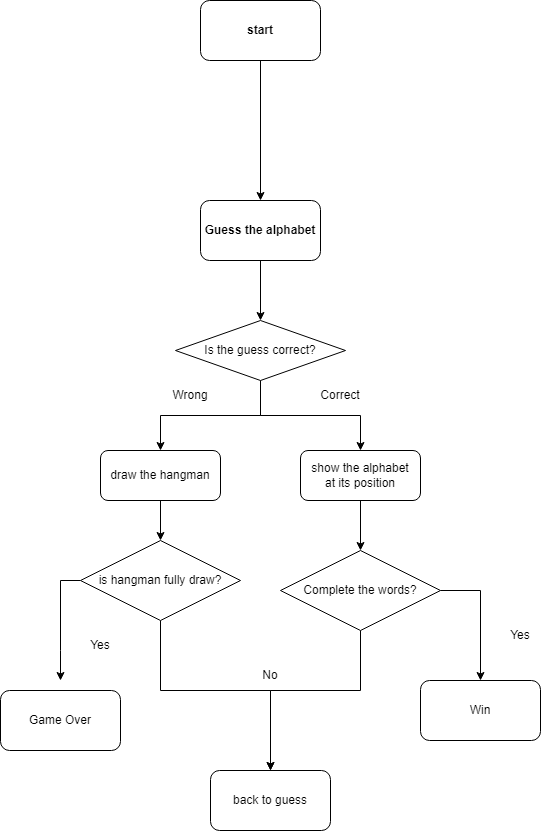

The diagram above was exported from draw.io. Its source (the exported page's mxGraphModel, read from the mxfile embedded in the PNG):
<mxGraphModel dx="1655" dy="1090" grid="1" gridSize="10" guides="1" tooltips="1" connect="1" arrows="1" fold="1" page="1" pageScale="1" pageWidth="850" pageHeight="1100" math="0" shadow="0">
  <root>
    <mxCell id="0" />
    <mxCell id="1" parent="0" />
    <mxCell id="Sw_JrgQwhOfy5IWIucwl-38" style="edgeStyle=orthogonalEdgeStyle;rounded=0;orthogonalLoop=1;jettySize=auto;html=1;" parent="1" source="Sw_JrgQwhOfy5IWIucwl-1" target="Sw_JrgQwhOfy5IWIucwl-6" edge="1">
      <mxGeometry relative="1" as="geometry" />
    </mxCell>
    <mxCell id="Sw_JrgQwhOfy5IWIucwl-1" value="&lt;b&gt;start&lt;/b&gt;" style="rounded=1;whiteSpace=wrap;html=1;" parent="1" vertex="1">
      <mxGeometry x="170" y="100" width="120" height="60" as="geometry" />
    </mxCell>
    <mxCell id="Sw_JrgQwhOfy5IWIucwl-11" style="edgeStyle=orthogonalEdgeStyle;rounded=0;orthogonalLoop=1;jettySize=auto;html=1;exitX=0.5;exitY=1;exitDx=0;exitDy=0;" parent="1" source="Sw_JrgQwhOfy5IWIucwl-4" target="Sw_JrgQwhOfy5IWIucwl-9" edge="1">
      <mxGeometry relative="1" as="geometry" />
    </mxCell>
    <mxCell id="Sw_JrgQwhOfy5IWIucwl-14" style="edgeStyle=orthogonalEdgeStyle;rounded=0;orthogonalLoop=1;jettySize=auto;html=1;exitX=0.5;exitY=1;exitDx=0;exitDy=0;" parent="1" source="Sw_JrgQwhOfy5IWIucwl-4" target="Sw_JrgQwhOfy5IWIucwl-12" edge="1">
      <mxGeometry relative="1" as="geometry" />
    </mxCell>
    <mxCell id="Sw_JrgQwhOfy5IWIucwl-4" value="Is the guess correct?" style="rhombus;whiteSpace=wrap;html=1;" parent="1" vertex="1">
      <mxGeometry x="145" y="420" width="170" height="60" as="geometry" />
    </mxCell>
    <mxCell id="Sw_JrgQwhOfy5IWIucwl-37" style="edgeStyle=orthogonalEdgeStyle;rounded=0;orthogonalLoop=1;jettySize=auto;html=1;entryX=0.5;entryY=0;entryDx=0;entryDy=0;" parent="1" source="Sw_JrgQwhOfy5IWIucwl-6" target="Sw_JrgQwhOfy5IWIucwl-4" edge="1">
      <mxGeometry relative="1" as="geometry" />
    </mxCell>
    <mxCell id="Sw_JrgQwhOfy5IWIucwl-6" value="&lt;b style=&quot;border-color: var(--border-color);&quot;&gt;Guess the alphabet&lt;/b&gt;" style="rounded=1;whiteSpace=wrap;html=1;" parent="1" vertex="1">
      <mxGeometry x="170" y="300" width="120" height="60" as="geometry" />
    </mxCell>
    <mxCell id="Sw_JrgQwhOfy5IWIucwl-21" style="edgeStyle=orthogonalEdgeStyle;rounded=0;orthogonalLoop=1;jettySize=auto;html=1;" parent="1" source="Sw_JrgQwhOfy5IWIucwl-9" target="Sw_JrgQwhOfy5IWIucwl-20" edge="1">
      <mxGeometry relative="1" as="geometry" />
    </mxCell>
    <mxCell id="Sw_JrgQwhOfy5IWIucwl-9" value="draw the hangman" style="rounded=1;whiteSpace=wrap;html=1;" parent="1" vertex="1">
      <mxGeometry x="70" y="550" width="120" height="50" as="geometry" />
    </mxCell>
    <mxCell id="Sw_JrgQwhOfy5IWIucwl-28" style="edgeStyle=orthogonalEdgeStyle;rounded=0;orthogonalLoop=1;jettySize=auto;html=1;exitX=0.5;exitY=1;exitDx=0;exitDy=0;" parent="1" source="Sw_JrgQwhOfy5IWIucwl-12" target="Sw_JrgQwhOfy5IWIucwl-27" edge="1">
      <mxGeometry relative="1" as="geometry" />
    </mxCell>
    <mxCell id="Sw_JrgQwhOfy5IWIucwl-12" value="show the alphabet&lt;br&gt;at its position" style="rounded=1;whiteSpace=wrap;html=1;" parent="1" vertex="1">
      <mxGeometry x="270" y="550" width="120" height="50" as="geometry" />
    </mxCell>
    <mxCell id="Sw_JrgQwhOfy5IWIucwl-15" value="Correct" style="text;html=1;strokeColor=none;fillColor=none;align=center;verticalAlign=middle;whiteSpace=wrap;rounded=0;" parent="1" vertex="1">
      <mxGeometry x="280" y="480" width="60" height="30" as="geometry" />
    </mxCell>
    <mxCell id="Sw_JrgQwhOfy5IWIucwl-16" value="Wrong" style="text;html=1;strokeColor=none;fillColor=none;align=center;verticalAlign=middle;whiteSpace=wrap;rounded=0;" parent="1" vertex="1">
      <mxGeometry x="130" y="480" width="60" height="30" as="geometry" />
    </mxCell>
    <mxCell id="Sw_JrgQwhOfy5IWIucwl-17" value="back to guess" style="rounded=1;whiteSpace=wrap;html=1;" parent="1" vertex="1">
      <mxGeometry x="180" y="870" width="120" height="60" as="geometry" />
    </mxCell>
    <mxCell id="Sw_JrgQwhOfy5IWIucwl-22" style="edgeStyle=orthogonalEdgeStyle;rounded=0;orthogonalLoop=1;jettySize=auto;html=1;exitX=0;exitY=0.5;exitDx=0;exitDy=0;" parent="1" source="Sw_JrgQwhOfy5IWIucwl-20" edge="1">
      <mxGeometry relative="1" as="geometry">
        <mxPoint x="30" y="780" as="targetPoint" />
      </mxGeometry>
    </mxCell>
    <mxCell id="Sw_JrgQwhOfy5IWIucwl-30" style="edgeStyle=orthogonalEdgeStyle;rounded=0;orthogonalLoop=1;jettySize=auto;html=1;exitX=0.5;exitY=1;exitDx=0;exitDy=0;" parent="1" source="Sw_JrgQwhOfy5IWIucwl-20" target="Sw_JrgQwhOfy5IWIucwl-17" edge="1">
      <mxGeometry relative="1" as="geometry">
        <Array as="points">
          <mxPoint x="130" y="790" />
          <mxPoint x="240" y="790" />
        </Array>
      </mxGeometry>
    </mxCell>
    <mxCell id="Sw_JrgQwhOfy5IWIucwl-20" value="is hangman fully draw?" style="rhombus;whiteSpace=wrap;html=1;" parent="1" vertex="1">
      <mxGeometry x="50" y="640" width="160" height="80" as="geometry" />
    </mxCell>
    <mxCell id="Sw_JrgQwhOfy5IWIucwl-24" value="No" style="text;html=1;strokeColor=none;fillColor=none;align=center;verticalAlign=middle;whiteSpace=wrap;rounded=0;" parent="1" vertex="1">
      <mxGeometry x="210" y="760" width="60" height="30" as="geometry" />
    </mxCell>
    <mxCell id="Sw_JrgQwhOfy5IWIucwl-25" value="Yes" style="text;html=1;strokeColor=none;fillColor=none;align=center;verticalAlign=middle;whiteSpace=wrap;rounded=0;" parent="1" vertex="1">
      <mxGeometry x="40" y="730" width="60" height="30" as="geometry" />
    </mxCell>
    <mxCell id="Sw_JrgQwhOfy5IWIucwl-26" value="Game Over" style="rounded=1;whiteSpace=wrap;html=1;" parent="1" vertex="1">
      <mxGeometry x="-30" y="790" width="120" height="60" as="geometry" />
    </mxCell>
    <mxCell id="Sw_JrgQwhOfy5IWIucwl-33" style="edgeStyle=orthogonalEdgeStyle;rounded=0;orthogonalLoop=1;jettySize=auto;html=1;exitX=0.5;exitY=1;exitDx=0;exitDy=0;" parent="1" source="Sw_JrgQwhOfy5IWIucwl-27" target="Sw_JrgQwhOfy5IWIucwl-17" edge="1">
      <mxGeometry relative="1" as="geometry">
        <Array as="points">
          <mxPoint x="330" y="790" />
          <mxPoint x="240" y="790" />
        </Array>
      </mxGeometry>
    </mxCell>
    <mxCell id="Sw_JrgQwhOfy5IWIucwl-35" style="edgeStyle=orthogonalEdgeStyle;rounded=0;orthogonalLoop=1;jettySize=auto;html=1;exitX=1;exitY=0.5;exitDx=0;exitDy=0;" parent="1" source="Sw_JrgQwhOfy5IWIucwl-27" target="Sw_JrgQwhOfy5IWIucwl-34" edge="1">
      <mxGeometry relative="1" as="geometry" />
    </mxCell>
    <mxCell id="Sw_JrgQwhOfy5IWIucwl-27" value="Complete the words?" style="rhombus;whiteSpace=wrap;html=1;" parent="1" vertex="1">
      <mxGeometry x="250" y="650" width="160" height="80" as="geometry" />
    </mxCell>
    <mxCell id="Sw_JrgQwhOfy5IWIucwl-34" value="Win" style="rounded=1;whiteSpace=wrap;html=1;" parent="1" vertex="1">
      <mxGeometry x="390" y="780" width="120" height="60" as="geometry" />
    </mxCell>
    <mxCell id="Sw_JrgQwhOfy5IWIucwl-36" value="Yes" style="text;html=1;strokeColor=none;fillColor=none;align=center;verticalAlign=middle;whiteSpace=wrap;rounded=0;" parent="1" vertex="1">
      <mxGeometry x="460" y="720" width="60" height="30" as="geometry" />
    </mxCell>
  </root>
</mxGraphModel>